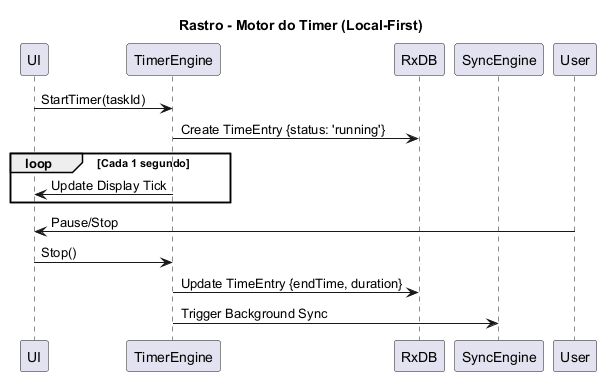

The diagram above was rendered by PlantUML. Its source (embedded in the PNG):
@startuml TimerFlow
title Rastro - Motor do Timer (Local-First)
participant UI
participant TimerEngine
participant RxDB
participant SyncEngine

UI -> TimerEngine: StartTimer(taskId)
TimerEngine -> RxDB: Create TimeEntry {status: 'running'}
loop Cada 1 segundo
    TimerEngine -> UI: Update Display Tick
end
User -> UI: Pause/Stop
UI -> TimerEngine: Stop()
TimerEngine -> RxDB: Update TimeEntry {endTime, duration}
TimerEngine -> SyncEngine: Trigger Background Sync
@enduml